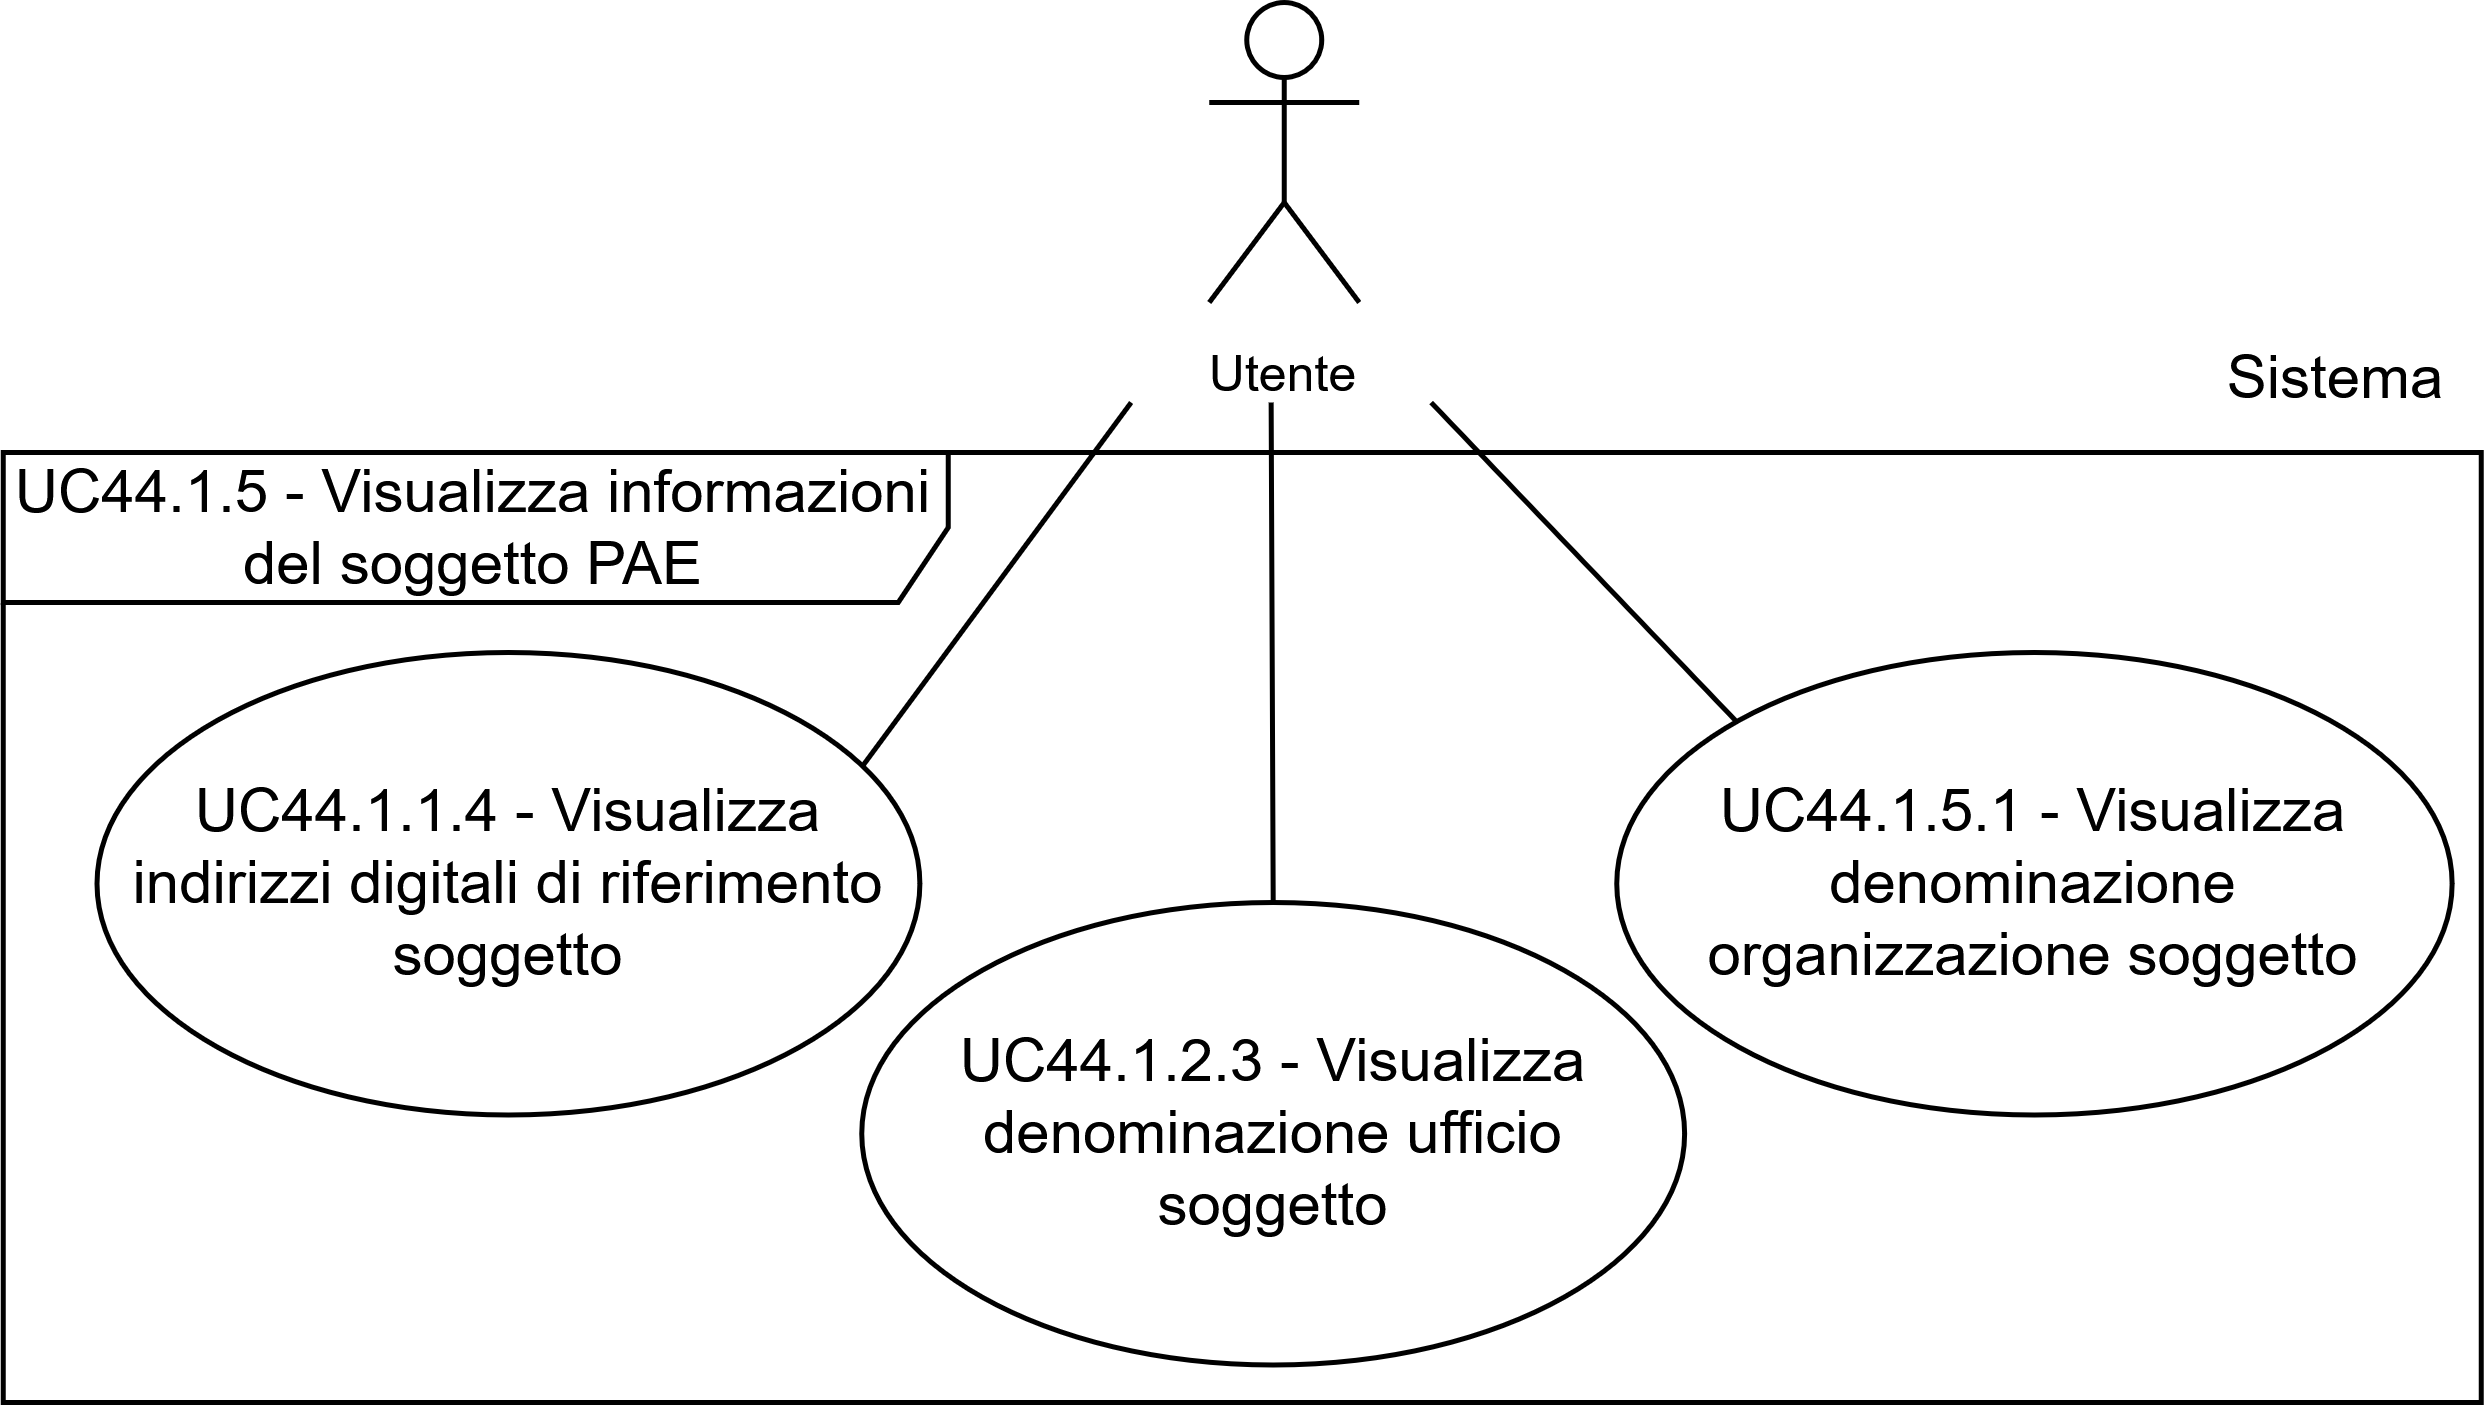

The diagram above was exported from draw.io. Its source (the exported page's mxGraphModel, read from the mxfile embedded in the PNG):
<mxGraphModel dx="1753" dy="1618" grid="1" gridSize="10" guides="1" tooltips="1" connect="1" arrows="1" fold="1" page="1" pageScale="1" pageWidth="1169" pageHeight="827" math="0" shadow="0">
  <root>
    <mxCell id="0" />
    <mxCell id="1" parent="0" />
    <mxCell id="2" parent="1" style="shape=umlActor;verticalLabelPosition=bottom;verticalAlign=top;html=1;outlineConnect=0;" value="&lt;font style=&quot;font-size: 10px;&quot;&gt;Utente&lt;/font&gt;" vertex="1">
      <mxGeometry height="60" width="30" x="408.35" y="4420" as="geometry" />
    </mxCell>
    <mxCell id="3" parent="1" style="shape=umlFrame;whiteSpace=wrap;html=1;pointerEvents=0;width=189;height=30;" value="UC44.1.5 - Visualizza informazioni&lt;div&gt;del soggetto PAE&lt;/div&gt;" vertex="1">
      <mxGeometry height="190" width="495.6" x="167.13" y="4510" as="geometry" />
    </mxCell>
    <mxCell id="4" edge="1" parent="1" style="rounded=0;orthogonalLoop=1;jettySize=auto;html=1;entryX=0.929;entryY=0.249;entryDx=0;entryDy=0;strokeColor=default;endArrow=none;endFill=0;entryPerimeter=0;" target="7">
      <mxGeometry relative="1" as="geometry">
        <mxPoint x="392.73" y="4500" as="sourcePoint" />
        <mxPoint x="182.31000000000006" y="4596.25" as="targetPoint" />
      </mxGeometry>
    </mxCell>
    <mxCell id="5" edge="1" parent="1" style="rounded=0;orthogonalLoop=1;jettySize=auto;html=1;strokeColor=default;endArrow=none;endFill=0;entryX=0;entryY=0;entryDx=0;entryDy=0;" target="6">
      <mxGeometry relative="1" as="geometry">
        <mxPoint x="452.73" y="4500" as="sourcePoint" />
        <mxPoint x="247.25000000000045" y="4733.75" as="targetPoint" />
      </mxGeometry>
    </mxCell>
    <mxCell id="6" parent="1" style="ellipse;whiteSpace=wrap;html=1;" value="UC44.1.5.1 - Visualizza denominazione organizzazione soggetto" vertex="1">
      <mxGeometry height="92.5" width="167.07" x="489.84" y="4550" as="geometry" />
    </mxCell>
    <mxCell id="7" parent="1" style="ellipse;whiteSpace=wrap;html=1;" value="UC44.1.1.4 - Visualizza indirizzi digitali di riferimento soggetto" vertex="1">
      <mxGeometry height="92.5" width="164.57" x="185.89000000000001" y="4550" as="geometry" />
    </mxCell>
    <mxCell id="8" parent="1" style="ellipse;whiteSpace=wrap;html=1;" value="UC44.1.2.3 - Visualizza denominazione ufficio soggetto" vertex="1">
      <mxGeometry height="92.5" width="164.57" x="338.85" y="4600" as="geometry" />
    </mxCell>
    <mxCell id="9" parent="1" style="text;html=1;whiteSpace=wrap;strokeColor=none;fillColor=none;align=center;verticalAlign=middle;rounded=0;fontSize=10;" value="&lt;font style=&quot;font-size: 12px;&quot;&gt;Sistema&lt;/font&gt;" vertex="1">
      <mxGeometry height="30" width="60" x="604.1800000000001" y="4480" as="geometry" />
    </mxCell>
    <mxCell id="10" edge="1" parent="1" style="rounded=0;orthogonalLoop=1;jettySize=auto;html=1;strokeColor=default;endArrow=none;endFill=0;entryX=0.5;entryY=0;entryDx=0;entryDy=0;" target="8">
      <mxGeometry relative="1" as="geometry">
        <mxPoint x="420.73" y="4500" as="sourcePoint" />
        <mxPoint x="474.73" y="4634" as="targetPoint" />
      </mxGeometry>
    </mxCell>
  </root>
</mxGraphModel>